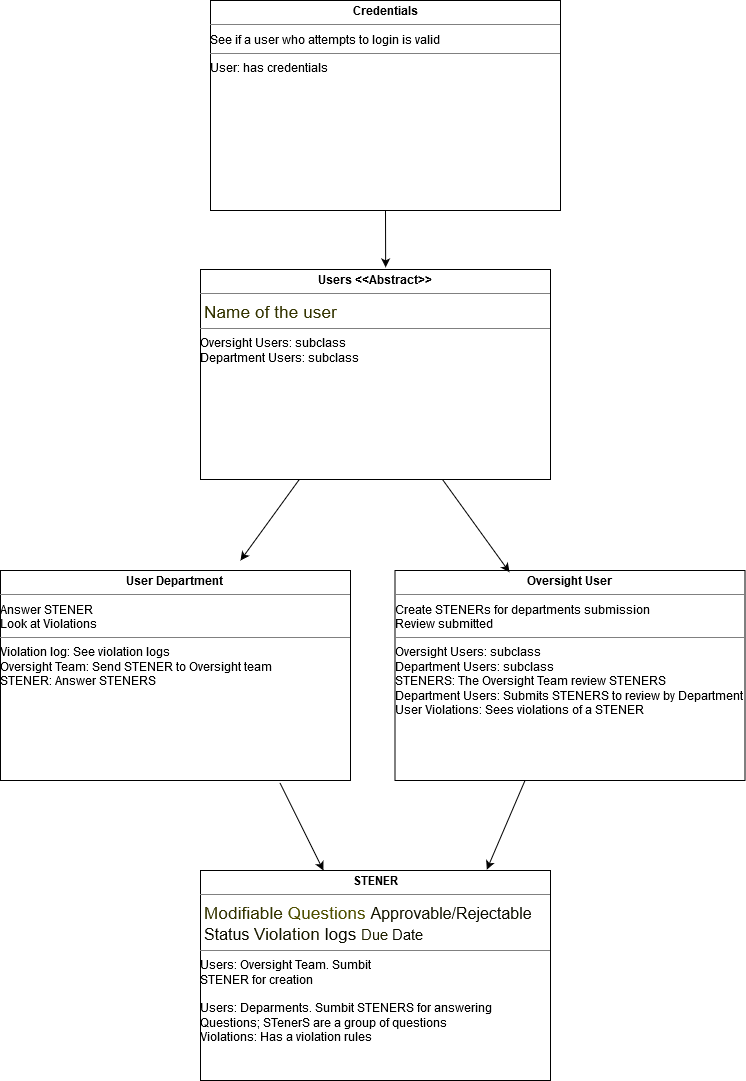

The diagram above was exported from draw.io. Its source (the exported page's mxGraphModel, read from the mxfile embedded in the PNG):
<mxGraphModel dx="1673" dy="2042" grid="1" gridSize="10" guides="1" tooltips="1" connect="1" arrows="1" fold="1" page="1" pageScale="1" pageWidth="850" pageHeight="1100" background="#ffffff" math="0" shadow="0">
  <root>
    <mxCell id="0" />
    <mxCell id="1" parent="0" />
    <mxCell id="5d2195bd80daf111-18" value="&lt;p style=&quot;margin: 0px ; margin-top: 4px ; text-align: center&quot;&gt;&lt;b&gt;STENER&lt;/b&gt;&lt;/p&gt;&lt;hr size=&quot;1&quot;&gt;&lt;p style=&quot;margin: 0px ; margin-left: 4px&quot;&gt;&lt;span style=&quot;font-size: 13pt ; font-family: &amp;#34;arial&amp;#34; ; color: #343400 ; background-color: transparent ; font-weight: 400 ; font-style: normal ; font-variant: normal ; text-decoration: none ; vertical-align: baseline ; white-space: pre ; white-space: pre-wrap&quot; id=&quot;docs-internal-guid-3a165b2d-7fff-5fc0-34dd-02c520cb0df3&quot;&gt;Modifiable &lt;/span&gt;&lt;span style=&quot;font-size: 13pt ; font-family: &amp;#34;arial&amp;#34; ; color: #505000 ; background-color: transparent ; font-weight: 400 ; font-style: normal ; font-variant: normal ; text-decoration: none ; vertical-align: baseline ; white-space: pre ; white-space: pre-wrap&quot;&gt;Questions &lt;/span&gt;&lt;span style=&quot;font-size: 12pt ; font-family: &amp;#34;arial&amp;#34; ; color: #141400 ; background-color: transparent ; font-weight: 400 ; font-style: normal ; font-variant: normal ; text-decoration: none ; vertical-align: baseline ; white-space: pre ; white-space: pre-wrap&quot;&gt;Approvable&lt;/span&gt;&lt;span style=&quot;font-size: 12pt ; font-family: &amp;#34;arial&amp;#34; ; color: #0f0f00 ; background-color: transparent ; font-weight: 400 ; font-style: normal ; font-variant: normal ; text-decoration: none ; vertical-align: baseline ; white-space: pre ; white-space: pre-wrap&quot;&gt;/&lt;/span&gt;&lt;span style=&quot;font-size: 12pt ; font-family: &amp;#34;arial&amp;#34; ; color: #0d0d00 ; background-color: transparent ; font-weight: 400 ; font-style: normal ; font-variant: normal ; text-decoration: none ; vertical-align: baseline ; white-space: pre ; white-space: pre-wrap&quot;&gt;Rejectable &lt;/span&gt;&lt;span style=&quot;font-size: 12pt ; font-family: &amp;#34;arial&amp;#34; ; color: #0a0a00 ; background-color: transparent ; font-weight: 400 ; font-style: normal ; font-variant: normal ; text-decoration: none ; vertical-align: baseline ; white-space: pre ; white-space: pre-wrap&quot;&gt;Status &lt;/span&gt;&lt;span style=&quot;font-size: 13pt ; font-family: &amp;#34;arial&amp;#34; ; color: #1b1b00 ; background-color: transparent ; font-weight: 400 ; font-style: normal ; font-variant: normal ; text-decoration: none ; vertical-align: baseline ; white-space: pre ; white-space: pre-wrap&quot;&gt;Violation &lt;/span&gt;&lt;span style=&quot;font-size: 13pt ; font-family: &amp;#34;arial&amp;#34; ; color: #0c0c00 ; background-color: transparent ; font-weight: 400 ; font-style: normal ; font-variant: normal ; text-decoration: none ; vertical-align: baseline ; white-space: pre ; white-space: pre-wrap&quot;&gt;logs &lt;/span&gt;&lt;span style=&quot;font-size: 11pt ; font-family: &amp;#34;arial&amp;#34; ; color: #232300 ; background-color: transparent ; font-weight: 400 ; font-style: normal ; font-variant: normal ; text-decoration: none ; vertical-align: baseline ; white-space: pre ; white-space: pre-wrap&quot;&gt;Due &lt;/span&gt;&lt;span style=&quot;font-size: 11pt ; font-family: &amp;#34;arial&amp;#34; ; color: #0d0d00 ; background-color: transparent ; font-weight: 400 ; font-style: normal ; font-variant: normal ; text-decoration: none ; vertical-align: baseline ; white-space: pre ; white-space: pre-wrap&quot;&gt;Date &lt;/span&gt;&lt;/p&gt;&lt;hr size=&quot;1&quot;&gt;&lt;div&gt;Users: Oversight Team. Sumbit &lt;br&gt;&lt;/div&gt;&lt;div&gt;STENER for creation&lt;/div&gt;&lt;div&gt;&lt;br&gt;&lt;/div&gt;&lt;div&gt;Users: Deparments. Sumbit STENERS for answering&lt;/div&gt;&lt;div&gt;Questions; STenerS are a group of questions&lt;/div&gt;&lt;div&gt;Violations: Has a violation rules&lt;br&gt;&lt;/div&gt;" style="verticalAlign=top;align=left;overflow=fill;fontSize=12;fontFamily=Helvetica;html=1;rounded=0;shadow=0;comic=0;labelBackgroundColor=none;strokeWidth=1" parent="1" vertex="1">
      <mxGeometry x="230" y="600" width="350" height="210" as="geometry" />
    </mxCell>
    <mxCell id="Dear2jKRfGyCrXPQ07AF-2" value="&lt;p style=&quot;margin: 0px ; margin-top: 4px ; text-align: center&quot;&gt;&lt;b&gt;Users &amp;lt;&amp;lt;Abstract&amp;gt;&amp;gt;&lt;/b&gt;&lt;br&gt;&lt;/p&gt;&lt;hr size=&quot;1&quot;&gt;&lt;p style=&quot;margin: 0px ; margin-left: 4px&quot;&gt;&lt;span style=&quot;font-size: 13pt ; font-family: &amp;#34;arial&amp;#34; ; color: #343400 ; background-color: transparent ; font-weight: 400 ; font-style: normal ; font-variant: normal ; text-decoration: none ; vertical-align: baseline ; white-space: pre ; white-space: pre-wrap&quot; id=&quot;docs-internal-guid-3a165b2d-7fff-5fc0-34dd-02c520cb0df3&quot;&gt;Name of the user&lt;/span&gt;&lt;span style=&quot;font-size: 11pt ; font-family: &amp;#34;arial&amp;#34; ; color: #0d0d00 ; background-color: transparent ; font-weight: 400 ; font-style: normal ; font-variant: normal ; text-decoration: none ; vertical-align: baseline ; white-space: pre ; white-space: pre-wrap&quot;&gt;&lt;/span&gt;&lt;/p&gt;&lt;hr size=&quot;1&quot;&gt;&lt;div&gt;Oversight Users: subclass&lt;/div&gt;&lt;div&gt;Department Users: subclass&lt;br&gt;&lt;/div&gt;" style="verticalAlign=top;align=left;overflow=fill;fontSize=12;fontFamily=Helvetica;html=1;rounded=0;shadow=0;comic=0;labelBackgroundColor=none;strokeWidth=1" parent="1" vertex="1">
      <mxGeometry x="230" y="-1" width="350" height="210" as="geometry" />
    </mxCell>
    <mxCell id="Dear2jKRfGyCrXPQ07AF-6" value="&lt;p style=&quot;margin: 0px ; margin-top: 4px ; text-align: center&quot;&gt;&lt;b&gt;Oversight User&lt;/b&gt;&lt;br&gt;&lt;/p&gt;&lt;hr size=&quot;1&quot;&gt;&lt;div&gt;Create STENERs for departments submission&lt;/div&gt;&lt;div&gt;Review submitted &lt;/div&gt;&lt;p style=&quot;margin: 0px ; margin-left: 4px&quot;&gt;&lt;span style=&quot;font-size: 11pt ; font-family: &amp;#34;arial&amp;#34; ; color: #0d0d00 ; background-color: transparent ; font-weight: 400 ; font-style: normal ; font-variant: normal ; text-decoration: none ; vertical-align: baseline ; white-space: pre ; white-space: pre-wrap&quot;&gt;&lt;/span&gt;&lt;/p&gt;&lt;hr size=&quot;1&quot;&gt;&lt;div&gt;Oversight Users: subclass&lt;/div&gt;&lt;div&gt;Department Users: subclass&lt;br&gt;&lt;/div&gt;&lt;div&gt;STENERS: The Oversight Team review STENERS&lt;br&gt;&lt;/div&gt;&lt;div&gt;Department Users: Submits STENERS to review by Department&lt;br&gt;&lt;/div&gt;&lt;div&gt;User Violations: Sees violations of a STENER &lt;/div&gt;" style="verticalAlign=top;align=left;overflow=fill;fontSize=12;fontFamily=Helvetica;html=1;rounded=0;shadow=0;comic=0;labelBackgroundColor=none;strokeWidth=1" parent="1" vertex="1">
      <mxGeometry x="424.5" y="300" width="350" height="210" as="geometry" />
    </mxCell>
    <mxCell id="Dear2jKRfGyCrXPQ07AF-7" value="&lt;p style=&quot;margin: 0px ; margin-top: 4px ; text-align: center&quot;&gt;&lt;b&gt;User Department&lt;/b&gt;&lt;br&gt;&lt;/p&gt;&lt;hr size=&quot;1&quot;&gt;&lt;div&gt;Answer STENER&lt;/div&gt;&lt;div&gt;Look at Violations&lt;/div&gt;&lt;p style=&quot;margin: 0px ; margin-left: 4px&quot;&gt;&lt;span style=&quot;font-size: 11pt ; font-family: &amp;#34;arial&amp;#34; ; color: #0d0d00 ; background-color: transparent ; font-weight: 400 ; font-style: normal ; font-variant: normal ; text-decoration: none ; vertical-align: baseline ; white-space: pre ; white-space: pre-wrap&quot;&gt;&lt;/span&gt;&lt;/p&gt;&lt;hr size=&quot;1&quot;&gt;&lt;div&gt;Violation log: See violation logs&lt;/div&gt;&lt;div&gt;Oversight Team: Send STENER to Oversight team&lt;br&gt;&lt;/div&gt;&lt;div&gt;STENER: Answer STENERS&lt;/div&gt;" style="verticalAlign=top;align=left;overflow=fill;fontSize=12;fontFamily=Helvetica;html=1;rounded=0;shadow=0;comic=0;labelBackgroundColor=none;strokeWidth=1" parent="1" vertex="1">
      <mxGeometry x="30" y="300" width="350" height="210" as="geometry" />
    </mxCell>
    <mxCell id="Dear2jKRfGyCrXPQ07AF-8" value="" style="endArrow=classic;html=1;" parent="1" source="Dear2jKRfGyCrXPQ07AF-2" edge="1">
      <mxGeometry width="50" height="50" relative="1" as="geometry">
        <mxPoint x="220" y="340" as="sourcePoint" />
        <mxPoint x="270" y="290" as="targetPoint" />
      </mxGeometry>
    </mxCell>
    <mxCell id="Dear2jKRfGyCrXPQ07AF-9" value="" style="endArrow=classic;html=1;exitX=0.691;exitY=0.999;exitDx=0;exitDy=0;exitPerimeter=0;entryX=0.327;entryY=0.008;entryDx=0;entryDy=0;entryPerimeter=0;" parent="1" source="Dear2jKRfGyCrXPQ07AF-2" target="Dear2jKRfGyCrXPQ07AF-6" edge="1">
      <mxGeometry width="50" height="50" relative="1" as="geometry">
        <mxPoint x="338.79032258064535" y="219" as="sourcePoint" />
        <mxPoint x="280" y="300" as="targetPoint" />
      </mxGeometry>
    </mxCell>
    <mxCell id="f11QhLxIYGCZ9eYGYcRZ-1" value="&lt;p style=&quot;margin: 0px ; margin-top: 4px ; text-align: center&quot;&gt;&lt;b&gt;Credentials&lt;/b&gt;&lt;/p&gt;&lt;hr size=&quot;1&quot;&gt;See if a user who attempts to login is valid&lt;br&gt;&lt;p style=&quot;margin: 0px ; margin-left: 4px&quot;&gt;&lt;span style=&quot;font-size: 11pt ; font-family: &amp;#34;arial&amp;#34; ; color: #0d0d00 ; background-color: transparent ; font-weight: 400 ; font-style: normal ; font-variant: normal ; text-decoration: none ; vertical-align: baseline ; white-space: pre ; white-space: pre-wrap&quot;&gt;&lt;/span&gt;&lt;/p&gt;&lt;hr size=&quot;1&quot;&gt;User: has credentials" style="verticalAlign=top;align=left;overflow=fill;fontSize=12;fontFamily=Helvetica;html=1;rounded=0;shadow=0;comic=0;labelBackgroundColor=none;strokeWidth=1" vertex="1" parent="1">
      <mxGeometry x="240" y="-270" width="350" height="210" as="geometry" />
    </mxCell>
    <mxCell id="f11QhLxIYGCZ9eYGYcRZ-2" value="" style="endArrow=classic;html=1;exitX=0.5;exitY=1;exitDx=0;exitDy=0;entryX=0.529;entryY=-0.01;entryDx=0;entryDy=0;entryPerimeter=0;" edge="1" parent="1" source="f11QhLxIYGCZ9eYGYcRZ-1" target="Dear2jKRfGyCrXPQ07AF-2">
      <mxGeometry width="50" height="50" relative="1" as="geometry">
        <mxPoint x="410" as="sourcePoint" />
        <mxPoint x="460" y="-50" as="targetPoint" />
      </mxGeometry>
    </mxCell>
    <mxCell id="f11QhLxIYGCZ9eYGYcRZ-3" value="" style="endArrow=classic;html=1;exitX=0.798;exitY=1.01;exitDx=0;exitDy=0;exitPerimeter=0;" edge="1" parent="1" source="Dear2jKRfGyCrXPQ07AF-7" target="5d2195bd80daf111-18">
      <mxGeometry width="50" height="50" relative="1" as="geometry">
        <mxPoint x="320" y="600" as="sourcePoint" />
        <mxPoint x="370" y="550" as="targetPoint" />
      </mxGeometry>
    </mxCell>
    <mxCell id="f11QhLxIYGCZ9eYGYcRZ-4" value="" style="endArrow=classic;html=1;entryX=0.818;entryY=-0.004;entryDx=0;entryDy=0;entryPerimeter=0;" edge="1" parent="1" source="Dear2jKRfGyCrXPQ07AF-6" target="5d2195bd80daf111-18">
      <mxGeometry width="50" height="50" relative="1" as="geometry">
        <mxPoint x="319.29999999999995" y="522.1000000000004" as="sourcePoint" />
        <mxPoint x="362.9082426127525" y="610" as="targetPoint" />
      </mxGeometry>
    </mxCell>
  </root>
</mxGraphModel>